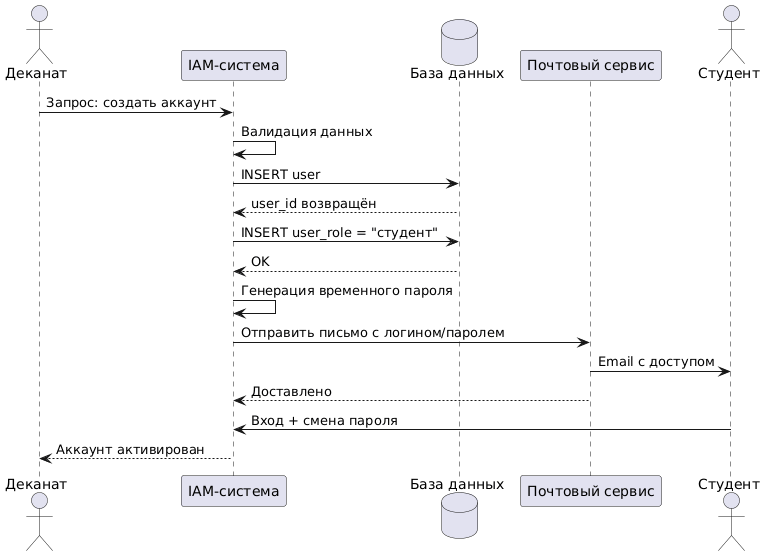

The diagram above was rendered by PlantUML. Its source (embedded in the PNG):
@startuml
actor "Деканат" as D
participant "IAM-система" as IAM
database "База данных" as DB
participant "Почтовый сервис" as Mail
actor "Студент" as S

D -> IAM : Запрос: создать аккаунт
IAM -> IAM : Валидация данных
IAM -> DB : INSERT user
DB --> IAM : user_id возвращён
IAM -> DB : INSERT user_role = "студент"
DB --> IAM : OK
IAM -> IAM : Генерация временного пароля
IAM -> Mail : Отправить письмо с логином/паролем
Mail -> S : Email с доступом
Mail --> IAM : Доставлено
S -> IAM : Вход + смена пароля
IAM --> D : Аккаунт активирован
@enduml